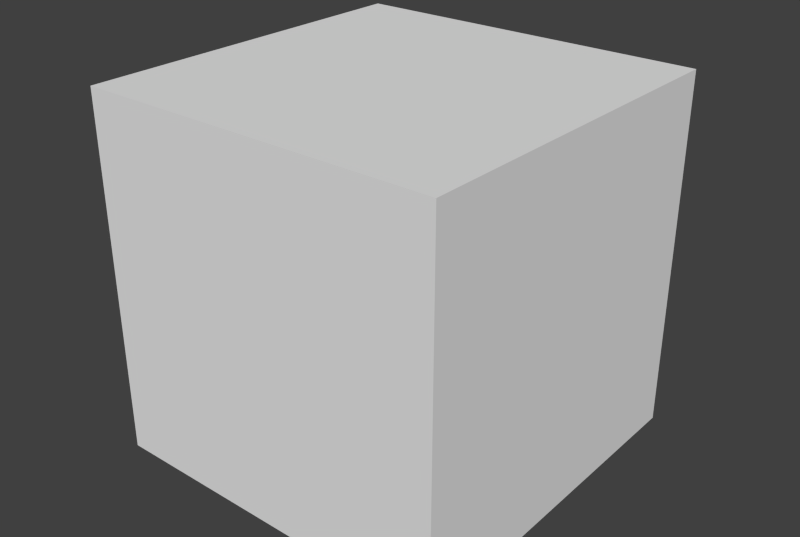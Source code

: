 # Source: block_rock.blend  (saved by Blender 2.74.0; exported with 4.5.12 LTS)
import bpy
from mathutils import Matrix  # noqa: F401  (used for matrix-valued properties, if any)

bpy.ops.wm.read_factory_settings(use_empty=True)
scene = bpy.context.scene
scene.name = 'Scene'

# ---- collections
col_collection_1 = bpy.data.collections.new('Collection 1'); scene.collection.children.link(col_collection_1)

# ---- materials (node trees are filled in below, after node groups)
mat_block_rock = bpy.data.materials.new('block_rock')
mat_block_rock.alpha_threshold = 0.0
mat_block_rock.use_transparent_shadow = False
mat_block_rock.preview_render_type = 'CUBE'
mat_block_rock.roughness = 0.5
mat_block_rock.specular_intensity = 0.0

# ---- material node trees

# ---- world
world_world = bpy.data.worlds.new('World'); scene.world = world_world
world_world.color = (0.05088, 0.05088, 0.05088)
world_world.use_sun_shadow = False
world_world.sun_shadow_jitter_overblur = 0.0
world_world.cycles.sampling_method = 'MANUAL'
world_world.cycles.sample_map_resolution = 256

# ---- meshes
me_cube_001 = bpy.data.meshes.new('Cube.001')
me_cube_001.from_pydata([(-1.0, -1.0, -1.0), (-1.0, -1.0, 1.0), (-1.0, 1.0, -1.0), (-1.0, 1.0, 1.0), (1.0, -1.0, -1.0), (1.0, -1.0, 1.0), (1.0, 1.0, -1.0), (1.0, 1.0, 1.0)], [], [(1, 3, 2, 0), (3, 7, 6, 2), (7, 5, 4, 6), (5, 1, 0, 4), (0, 2, 6, 4), (5, 7, 3, 1)])
me_cube_001.materials.append(mat_block_rock)
me_cube_001.use_remesh_preserve_volume = False
me_cube_001.use_remesh_preserve_attributes = False
me_cube_001.use_mirror_vertex_groups = False
me_cube_001.update()

# ---- objects
ob_cube = bpy.data.objects.new('Cube', me_cube_001)

# ---- transforms, parenting, visibility, modifiers, constraints
ob_cube.location = (0.4525, 0.03464, 0.191)
ob_cube.lineart.crease_threshold = 0.0

# ---- collection membership
col_collection_1.objects.link(ob_cube)

# ---- scene / render settings (as saved in the file)
scene.frame_start = 1; scene.frame_end = 250; scene.frame_set(0)
scene.render.engine = 'BLENDER_EEVEE_NEXT'
scene.render.image_settings.compression = 90
scene.render.resolution_x = 1039
scene.render.resolution_y = 697
scene.render.dither_intensity = 0.0
scene.render.bake_margin = 2
scene.render.bake_bias = 0.0
scene.cycles.use_denoising = False
scene.cycles.samples = 10
scene.cycles.sampling_pattern = 'TABULATED_SOBOL'
scene.cycles.light_sampling_threshold = 0.0
scene.cycles.use_adaptive_sampling = False
scene.cycles.use_light_tree = False
scene.cycles.blur_glossy = 0.0
scene.cycles.volume_bounces = 1
scene.cycles.pixel_filter_type = 'GAUSSIAN'
scene.cycles.sample_clamp_indirect = 0.0
scene.view_settings.view_transform = 'Standard'
bpy.context.view_layer.update()

# ---- added for rendering (the .blend has no active camera and no usable light): camera, sun
cam_auto = bpy.data.cameras.new('AutoCamera')
cam_auto.lens = 50.0
cam_auto.sensor_width = 36.0
cam_auto.clip_end = 1000.0
ob_auto_camera = bpy.data.objects.new('AutoCamera', cam_auto)
scene.collection.objects.link(ob_auto_camera)
ob_auto_camera.location = (3.65756, -3.81145, 2.75504)
ob_auto_camera.rotation_euler = (1.09748, -7.21219e-08, 0.694738)
scene.camera = ob_auto_camera
light_auto_sun = bpy.data.lights.new('AutoSun', 'SUN')
light_auto_sun.energy = 3.0
light_auto_sun.angle = 0.0523599
ob_auto_sun = bpy.data.objects.new('AutoSun', light_auto_sun)
scene.collection.objects.link(ob_auto_sun)
ob_auto_sun.rotation_euler = (0.872665, 0.174533, 0.523599)
bpy.context.view_layer.update()
